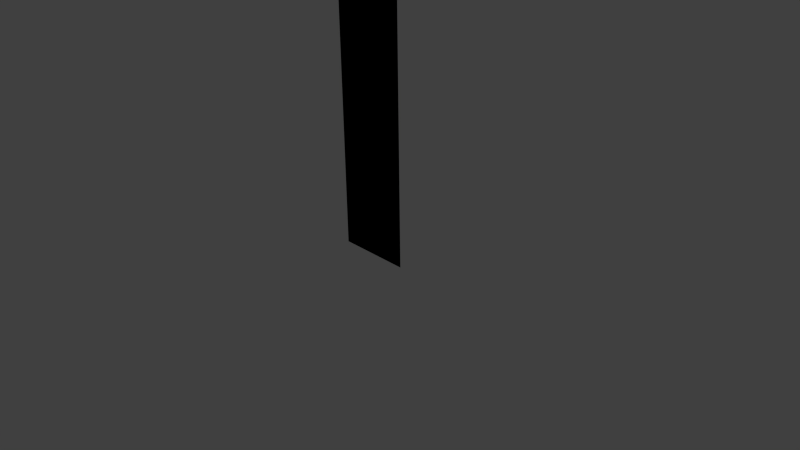 # Source: wall1.blend  (saved by Blender 2.69.0; exported with 4.5.12 LTS)
import bpy
from mathutils import Matrix  # noqa: F401  (used for matrix-valued properties, if any)

bpy.ops.wm.read_factory_settings(use_empty=True)
scene = bpy.context.scene
scene.name = 'Scene'

# ---- collections
col_collection_1 = bpy.data.collections.new('Collection 1'); scene.collection.children.link(col_collection_1)

# ---- materials (node trees are filled in below, after node groups)
mat_walls = bpy.data.materials.new('Walls')
mat_walls.alpha_threshold = 0.0
mat_walls.use_transparent_shadow = False
mat_walls.roughness = 0.5
mat_walls.line_color = (0.0, 0.0, 0.0, 1.0)

# ---- material node trees

# ---- world
world_world = bpy.data.worlds.new('World'); scene.world = world_world
world_world.color = (0.05088, 0.05088, 0.05088)
world_world.use_sun_shadow = False
world_world.sun_shadow_jitter_overblur = 0.0
world_world.cycles.sampling_method = 'MANUAL'
world_world.cycles.sample_map_resolution = 256

# ---- cameras
cam_camera = bpy.data.cameras.new('Camera')
cam_camera.clip_end = 100.0
cam_camera.lens = 35.0
cam_camera.sensor_width = 32.0
cam_camera.sensor_height = 18.0
cam_camera.ortho_scale = 7.314
cam_camera.dof.focus_distance = 0.0
cam_camera.dof.aperture_fstop = 128.0

# ---- lights
light_lamp = bpy.data.lights.new('Lamp', 'POINT')
light_lamp.transmission_factor = 0.0
light_lamp.cutoff_distance = 30.0
light_lamp.energy = 100.0
light_lamp.shadow_buffer_clip_start = 1.001
light_lamp.shadow_soft_size = 0.1
light_lamp.shadow_maximum_resolution = 0.006
light_lamp.use_absolute_resolution = True
light_lamp.cycles.use_multiple_importance_sampling = False

# ---- meshes
me_walls_001 = bpy.data.meshes.new('Walls.001')
me_walls_001.from_pydata([(1.0, 1.0, 8.328e-15), (2.515e-23, 1.0, 8.55e-15), (1.0, 1.0, 5.0), (6.661e-16, 1.0, 5.0), (1.0, 1.0, 8.328e-15), (2.515e-23, 1.0, 8.55e-15), (1.0, 1.0, 5.0), (6.661e-16, 1.0, 5.0)], [], [(1, 0, 2, 3), (5, 7, 6, 4)])
_uv = me_walls_001.uv_layers.new(name='UVMap')
_uv.uv.foreach_set('vector', [0.0, 0.0, 1.0, 0.0, 1.0, 3.0, 6.661e-16, 3.0, 0.0, 0.0, 6.661e-16, 3.0, 1.0, 3.0, 1.0, 0.0])
me_walls_001.materials.append(mat_walls)
me_walls_001.use_remesh_preserve_volume = False
me_walls_001.use_remesh_preserve_attributes = False
me_walls_001.use_mirror_vertex_groups = False
me_walls_001.update()
me_walls = bpy.data.meshes.new('Walls')
me_walls.from_pydata([(0.5, -1.192e-07, 8.328e-15), (-0.5, -1.192e-07, 8.55e-15), (0.5, 1.192e-07, 5.0), (-0.5, 1.192e-07, 5.0)], [], [(1, 0, 2, 3)])
_uv = me_walls.uv_layers.new(name='UVMap')
_uv.uv.foreach_set('vector', [0.0, 0.0, 1.0, 0.0, 1.0, 3.0, 6.661e-16, 3.0])
me_walls.materials.append(mat_walls)
me_walls.use_remesh_preserve_volume = False
me_walls.use_remesh_preserve_attributes = False
me_walls.use_mirror_vertex_groups = False
me_walls.update()

# ---- objects
ob_walls_001 = bpy.data.objects.new('Walls.001', me_walls_001)
ob_walls = bpy.data.objects.new('Walls', me_walls)
ob_lamp = bpy.data.objects.new('Lamp', light_lamp)
ob_camera = bpy.data.objects.new('Camera', cam_camera)

# ---- transforms, parenting, visibility, modifiers, constraints
ob_walls_001.location = (-0.5, -1.0, 0.0)
ob_walls_001.lineart.crease_threshold = 0.0
ob_walls.location = (0.0, 0.0, 0.0)
ob_walls.lineart.crease_threshold = 0.0
ob_lamp.location = (4.076, 1.005, 5.904)
ob_lamp.rotation_euler = (0.6503, 0.05522, 1.866)
ob_lamp.lock_rotations_4d = False
ob_lamp.empty_display_type = 'ARROWS'
ob_lamp.color = (0.0, 0.0, 0.0, 0.0)
ob_lamp.lineart.crease_threshold = 0.0
ob_camera.location = (7.481, -6.508, 5.344)
ob_camera.rotation_euler = (1.109, 0.01082, 0.8149)
ob_camera.lock_rotations_4d = False
ob_camera.empty_display_type = 'ARROWS'
ob_camera.color = (0.0, 0.0, 0.0, 0.0)
ob_camera.display_type = 'WIRE'
ob_camera.lineart.crease_threshold = 0.0

# ---- collection membership
col_collection_1.objects.link(ob_walls_001)
col_collection_1.objects.link(ob_walls)
col_collection_1.objects.link(ob_lamp)
col_collection_1.objects.link(ob_camera)

# ---- scene / render settings (as saved in the file)
scene.camera = ob_camera
scene.frame_start = 1; scene.frame_end = 250; scene.frame_set(1)
scene.render.engine = 'BLENDER_EEVEE_NEXT'
scene.render.image_settings.compression = 90
scene.render.resolution_percentage = 50
scene.render.dither_intensity = 0.0
scene.cycles.use_denoising = False
scene.cycles.samples = 10
scene.cycles.sampling_pattern = 'TABULATED_SOBOL'
scene.cycles.light_sampling_threshold = 0.0
scene.cycles.use_adaptive_sampling = False
scene.cycles.use_light_tree = False
scene.cycles.blur_glossy = 0.0
scene.cycles.volume_bounces = 1
scene.cycles.pixel_filter_type = 'GAUSSIAN'
scene.cycles.sample_clamp_indirect = 0.0
scene.view_settings.view_transform = 'Standard'
bpy.context.view_layer.update()
